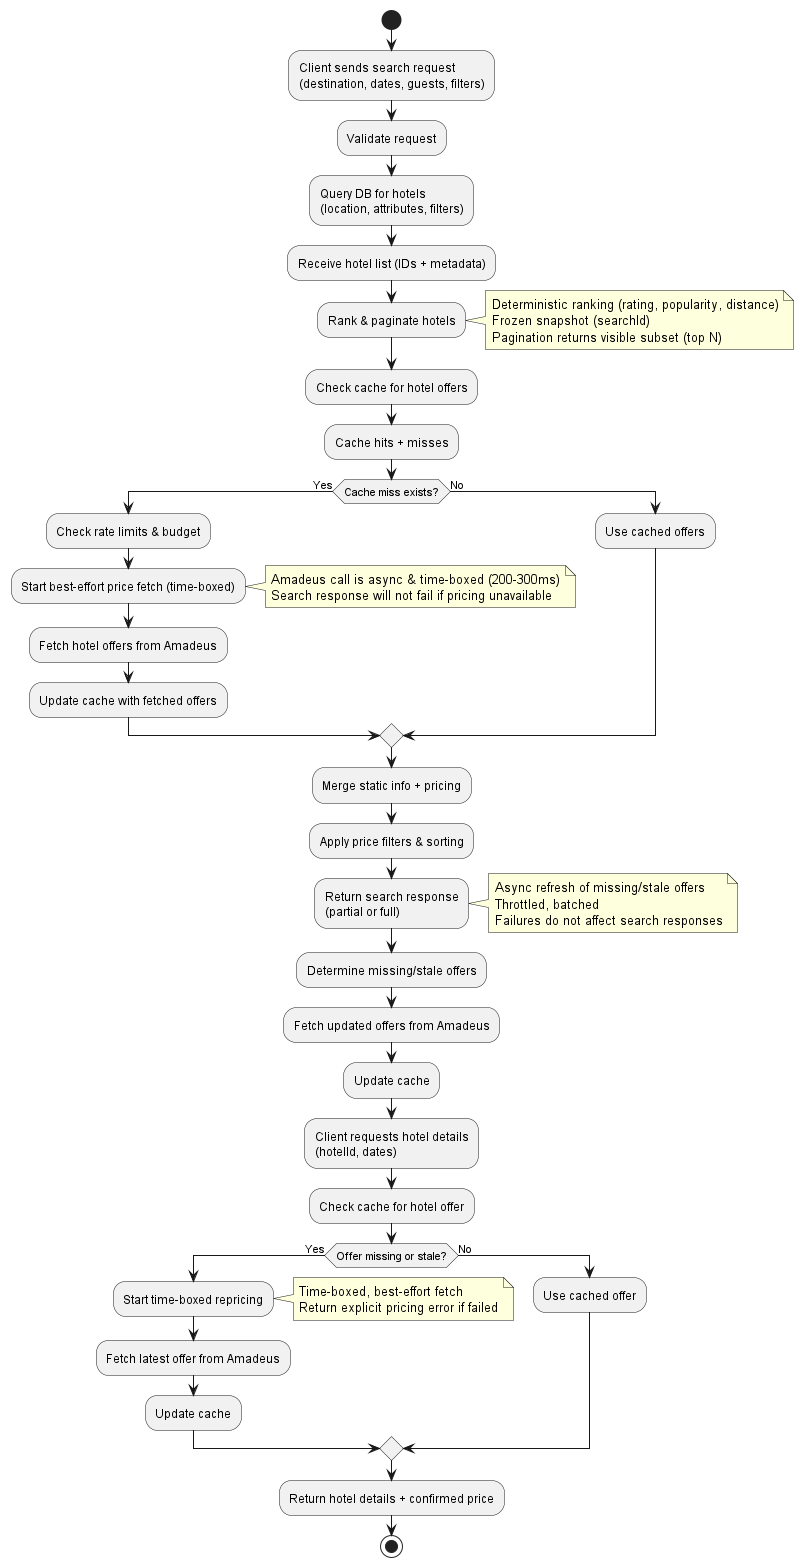

The diagram above was rendered by PlantUML. Its source (embedded in the PNG):
@startuml HotelSearchFlowchart
' ==============================
' Document: Hotel Search Flow
' Author: Adel Hamouda (adelashrafwork@gmail.com)
' Created: 2026-01-31
' Description:
' Flowchart for hotel search, pricing, caching, and repricing
' ==============================

start

:Client sends search request\n(destination, dates, guests, filters);

:Validate request;

:Query DB for hotels\n(location, attributes, filters);
:Receive hotel list (IDs + metadata);

:Rank & paginate hotels;
note right
Deterministic ranking (rating, popularity, distance)
Frozen snapshot (searchId)
Pagination returns visible subset (top N)
end note

:Check cache for hotel offers;
:Cache hits + misses;

if (Cache miss exists?) then (Yes)
    :Check rate limits & budget;
    :Start best-effort price fetch (time-boxed);
    note right
    Amadeus call is async & time-boxed (200-300ms)
    Search response will not fail if pricing unavailable
    end note
    :Fetch hotel offers from Amadeus;
    :Update cache with fetched offers;
else (No)
    :Use cached offers;
endif

:Merge static info + pricing;
:Apply price filters & sorting;

:Return search response\n(partial or full);

'------------------------------
' Background Price Refresh (async)
'------------------------------
note right
Async refresh of missing/stale offers
Throttled, batched
Failures do not affect search responses
end note
:Determine missing/stale offers;
:Fetch updated offers from Amadeus;
:Update cache;

'------------------------------
' Hotel Details / Repricing
'------------------------------
:Client requests hotel details\n(hotelId, dates);

:Check cache for hotel offer;

if (Offer missing or stale?) then (Yes)
    :Start time-boxed repricing;
    note right
    Time-boxed, best-effort fetch
    Return explicit pricing error if failed
    end note
    :Fetch latest offer from Amadeus;
    :Update cache;
else (No)
    :Use cached offer;
endif

:Return hotel details + confirmed price;

stop
@enduml